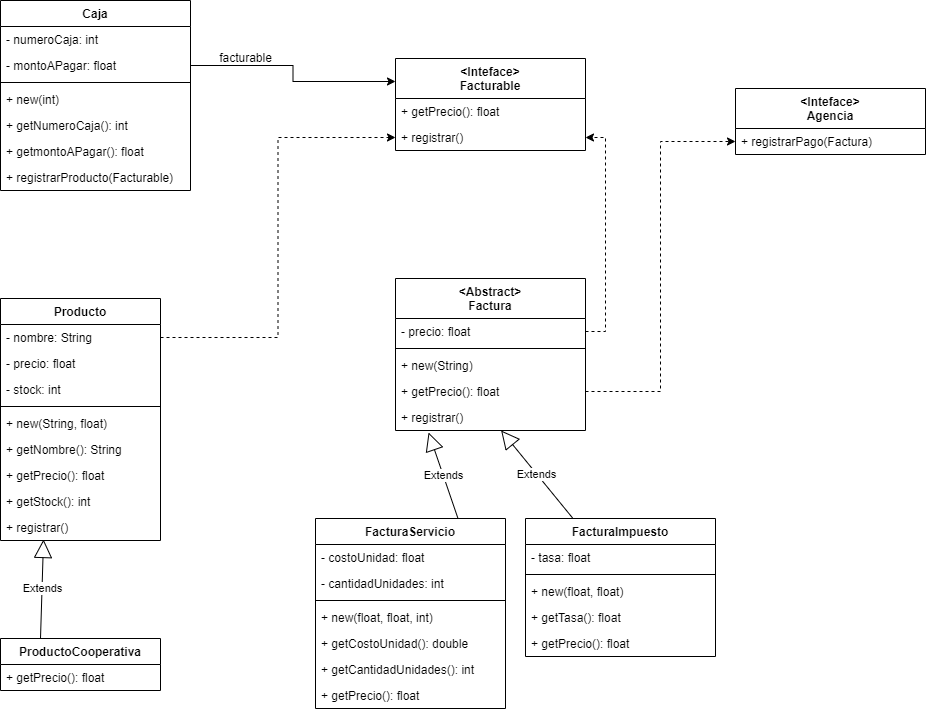

The diagram above was exported from draw.io. Its source (the exported page's mxGraphModel, read from the mxfile embedded in the PNG):
<mxGraphModel dx="1422" dy="754" grid="1" gridSize="10" guides="1" tooltips="1" connect="1" arrows="1" fold="1" page="1" pageScale="1" pageWidth="1169" pageHeight="826" background="none" math="0" shadow="0">
  <root>
    <mxCell id="0" />
    <mxCell id="1" parent="0" />
    <mxCell id="BArYmT1kLyiLxilNg3Uh-47" value="Caja" style="swimlane;fontStyle=1;align=center;verticalAlign=top;childLayout=stackLayout;horizontal=1;startSize=26;horizontalStack=0;resizeParent=1;resizeParentMax=0;resizeLast=0;collapsible=1;marginBottom=0;" parent="1" vertex="1">
      <mxGeometry x="185" y="42" width="190" height="190" as="geometry" />
    </mxCell>
    <mxCell id="BArYmT1kLyiLxilNg3Uh-48" value="- numeroCaja: int" style="text;strokeColor=none;fillColor=none;align=left;verticalAlign=top;spacingLeft=4;spacingRight=4;overflow=hidden;rotatable=0;points=[[0,0.5],[1,0.5]];portConstraint=eastwest;" parent="BArYmT1kLyiLxilNg3Uh-47" vertex="1">
      <mxGeometry y="26" width="190" height="26" as="geometry" />
    </mxCell>
    <mxCell id="BArYmT1kLyiLxilNg3Uh-70" value="- montoAPagar: float" style="text;strokeColor=none;fillColor=none;align=left;verticalAlign=top;spacingLeft=4;spacingRight=4;overflow=hidden;rotatable=0;points=[[0,0.5],[1,0.5]];portConstraint=eastwest;" parent="BArYmT1kLyiLxilNg3Uh-47" vertex="1">
      <mxGeometry y="52" width="190" height="26" as="geometry" />
    </mxCell>
    <mxCell id="BArYmT1kLyiLxilNg3Uh-49" value="" style="line;strokeWidth=1;fillColor=none;align=left;verticalAlign=middle;spacingTop=-1;spacingLeft=3;spacingRight=3;rotatable=0;labelPosition=right;points=[];portConstraint=eastwest;strokeColor=inherit;" parent="BArYmT1kLyiLxilNg3Uh-47" vertex="1">
      <mxGeometry y="78" width="190" height="8" as="geometry" />
    </mxCell>
    <mxCell id="BArYmT1kLyiLxilNg3Uh-50" value="+ new(int)" style="text;strokeColor=none;fillColor=none;align=left;verticalAlign=top;spacingLeft=4;spacingRight=4;overflow=hidden;rotatable=0;points=[[0,0.5],[1,0.5]];portConstraint=eastwest;" parent="BArYmT1kLyiLxilNg3Uh-47" vertex="1">
      <mxGeometry y="86" width="190" height="26" as="geometry" />
    </mxCell>
    <mxCell id="BArYmT1kLyiLxilNg3Uh-71" value="+ getNumeroCaja(): int" style="text;strokeColor=none;fillColor=none;align=left;verticalAlign=top;spacingLeft=4;spacingRight=4;overflow=hidden;rotatable=0;points=[[0,0.5],[1,0.5]];portConstraint=eastwest;" parent="BArYmT1kLyiLxilNg3Uh-47" vertex="1">
      <mxGeometry y="112" width="190" height="26" as="geometry" />
    </mxCell>
    <mxCell id="BArYmT1kLyiLxilNg3Uh-72" value="+ getmontoAPagar(): float" style="text;strokeColor=none;fillColor=none;align=left;verticalAlign=top;spacingLeft=4;spacingRight=4;overflow=hidden;rotatable=0;points=[[0,0.5],[1,0.5]];portConstraint=eastwest;" parent="BArYmT1kLyiLxilNg3Uh-47" vertex="1">
      <mxGeometry y="138" width="190" height="26" as="geometry" />
    </mxCell>
    <mxCell id="BArYmT1kLyiLxilNg3Uh-73" value="+ registrarProducto(Facturable)" style="text;strokeColor=none;fillColor=none;align=left;verticalAlign=top;spacingLeft=4;spacingRight=4;overflow=hidden;rotatable=0;points=[[0,0.5],[1,0.5]];portConstraint=eastwest;" parent="BArYmT1kLyiLxilNg3Uh-47" vertex="1">
      <mxGeometry y="164" width="190" height="26" as="geometry" />
    </mxCell>
    <mxCell id="BArYmT1kLyiLxilNg3Uh-51" value="Producto" style="swimlane;fontStyle=1;align=center;verticalAlign=top;childLayout=stackLayout;horizontal=1;startSize=26;horizontalStack=0;resizeParent=1;resizeParentMax=0;resizeLast=0;collapsible=1;marginBottom=0;" parent="1" vertex="1">
      <mxGeometry x="185" y="340" width="160" height="242" as="geometry" />
    </mxCell>
    <mxCell id="BArYmT1kLyiLxilNg3Uh-52" value="- nombre: String" style="text;strokeColor=none;fillColor=none;align=left;verticalAlign=top;spacingLeft=4;spacingRight=4;overflow=hidden;rotatable=0;points=[[0,0.5],[1,0.5]];portConstraint=eastwest;" parent="BArYmT1kLyiLxilNg3Uh-51" vertex="1">
      <mxGeometry y="26" width="160" height="26" as="geometry" />
    </mxCell>
    <mxCell id="BArYmT1kLyiLxilNg3Uh-55" value="- precio: float" style="text;strokeColor=none;fillColor=none;align=left;verticalAlign=top;spacingLeft=4;spacingRight=4;overflow=hidden;rotatable=0;points=[[0,0.5],[1,0.5]];portConstraint=eastwest;" parent="BArYmT1kLyiLxilNg3Uh-51" vertex="1">
      <mxGeometry y="52" width="160" height="26" as="geometry" />
    </mxCell>
    <mxCell id="BArYmT1kLyiLxilNg3Uh-68" value="- stock: int" style="text;strokeColor=none;fillColor=none;align=left;verticalAlign=top;spacingLeft=4;spacingRight=4;overflow=hidden;rotatable=0;points=[[0,0.5],[1,0.5]];portConstraint=eastwest;" parent="BArYmT1kLyiLxilNg3Uh-51" vertex="1">
      <mxGeometry y="78" width="160" height="26" as="geometry" />
    </mxCell>
    <mxCell id="BArYmT1kLyiLxilNg3Uh-53" value="" style="line;strokeWidth=1;fillColor=none;align=left;verticalAlign=middle;spacingTop=-1;spacingLeft=3;spacingRight=3;rotatable=0;labelPosition=right;points=[];portConstraint=eastwest;strokeColor=inherit;" parent="BArYmT1kLyiLxilNg3Uh-51" vertex="1">
      <mxGeometry y="104" width="160" height="8" as="geometry" />
    </mxCell>
    <mxCell id="BArYmT1kLyiLxilNg3Uh-67" value="+ new(String, float)" style="text;strokeColor=none;fillColor=none;align=left;verticalAlign=top;spacingLeft=4;spacingRight=4;overflow=hidden;rotatable=0;points=[[0,0.5],[1,0.5]];portConstraint=eastwest;" parent="BArYmT1kLyiLxilNg3Uh-51" vertex="1">
      <mxGeometry y="112" width="160" height="26" as="geometry" />
    </mxCell>
    <mxCell id="BArYmT1kLyiLxilNg3Uh-54" value="+ getNombre(): String" style="text;strokeColor=none;fillColor=none;align=left;verticalAlign=top;spacingLeft=4;spacingRight=4;overflow=hidden;rotatable=0;points=[[0,0.5],[1,0.5]];portConstraint=eastwest;" parent="BArYmT1kLyiLxilNg3Uh-51" vertex="1">
      <mxGeometry y="138" width="160" height="26" as="geometry" />
    </mxCell>
    <mxCell id="BArYmT1kLyiLxilNg3Uh-61" value="+ getPrecio(): float" style="text;strokeColor=none;fillColor=none;align=left;verticalAlign=top;spacingLeft=4;spacingRight=4;overflow=hidden;rotatable=0;points=[[0,0.5],[1,0.5]];portConstraint=eastwest;" parent="BArYmT1kLyiLxilNg3Uh-51" vertex="1">
      <mxGeometry y="164" width="160" height="26" as="geometry" />
    </mxCell>
    <mxCell id="BArYmT1kLyiLxilNg3Uh-69" value="+ getStock(): int" style="text;strokeColor=none;fillColor=none;align=left;verticalAlign=top;spacingLeft=4;spacingRight=4;overflow=hidden;rotatable=0;points=[[0,0.5],[1,0.5]];portConstraint=eastwest;" parent="BArYmT1kLyiLxilNg3Uh-51" vertex="1">
      <mxGeometry y="190" width="160" height="26" as="geometry" />
    </mxCell>
    <mxCell id="BArYmT1kLyiLxilNg3Uh-74" value="+ registrar()" style="text;strokeColor=none;fillColor=none;align=left;verticalAlign=top;spacingLeft=4;spacingRight=4;overflow=hidden;rotatable=0;points=[[0,0.5],[1,0.5]];portConstraint=eastwest;" parent="BArYmT1kLyiLxilNg3Uh-51" vertex="1">
      <mxGeometry y="216" width="160" height="26" as="geometry" />
    </mxCell>
    <mxCell id="BArYmT1kLyiLxilNg3Uh-56" value="ProductoCooperativa" style="swimlane;fontStyle=1;align=center;verticalAlign=top;childLayout=stackLayout;horizontal=1;startSize=26;horizontalStack=0;resizeParent=1;resizeParentMax=0;resizeLast=0;collapsible=1;marginBottom=0;" parent="1" vertex="1">
      <mxGeometry x="185" y="680" width="160" height="52" as="geometry" />
    </mxCell>
    <mxCell id="BArYmT1kLyiLxilNg3Uh-60" value="+ getPrecio(): float" style="text;strokeColor=none;fillColor=none;align=left;verticalAlign=top;spacingLeft=4;spacingRight=4;overflow=hidden;rotatable=0;points=[[0,0.5],[1,0.5]];portConstraint=eastwest;" parent="BArYmT1kLyiLxilNg3Uh-56" vertex="1">
      <mxGeometry y="26" width="160" height="26" as="geometry" />
    </mxCell>
    <mxCell id="BArYmT1kLyiLxilNg3Uh-63" value="Extends" style="endArrow=block;endSize=16;endFill=0;html=1;rounded=0;entryX=0.269;entryY=0.962;entryDx=0;entryDy=0;exitX=0.25;exitY=0;exitDx=0;exitDy=0;entryPerimeter=0;" parent="1" source="BArYmT1kLyiLxilNg3Uh-56" target="BArYmT1kLyiLxilNg3Uh-74" edge="1">
      <mxGeometry width="160" relative="1" as="geometry">
        <mxPoint x="790.96" y="256.99199999999996" as="sourcePoint" />
        <mxPoint x="670" y="370" as="targetPoint" />
      </mxGeometry>
    </mxCell>
    <mxCell id="J7WTkz-sUHK-64K0QLwd-1" value="FacturaImpuesto" style="swimlane;fontStyle=1;align=center;verticalAlign=top;childLayout=stackLayout;horizontal=1;startSize=26;horizontalStack=0;resizeParent=1;resizeParentMax=0;resizeLast=0;collapsible=1;marginBottom=0;" vertex="1" parent="1">
      <mxGeometry x="710" y="560" width="190" height="138" as="geometry" />
    </mxCell>
    <mxCell id="J7WTkz-sUHK-64K0QLwd-2" value="- tasa: float" style="text;strokeColor=none;fillColor=none;align=left;verticalAlign=top;spacingLeft=4;spacingRight=4;overflow=hidden;rotatable=0;points=[[0,0.5],[1,0.5]];portConstraint=eastwest;" vertex="1" parent="J7WTkz-sUHK-64K0QLwd-1">
      <mxGeometry y="26" width="190" height="26" as="geometry" />
    </mxCell>
    <mxCell id="J7WTkz-sUHK-64K0QLwd-4" value="" style="line;strokeWidth=1;fillColor=none;align=left;verticalAlign=middle;spacingTop=-1;spacingLeft=3;spacingRight=3;rotatable=0;labelPosition=right;points=[];portConstraint=eastwest;strokeColor=inherit;" vertex="1" parent="J7WTkz-sUHK-64K0QLwd-1">
      <mxGeometry y="52" width="190" height="8" as="geometry" />
    </mxCell>
    <mxCell id="J7WTkz-sUHK-64K0QLwd-5" value="+ new(float, float)" style="text;strokeColor=none;fillColor=none;align=left;verticalAlign=top;spacingLeft=4;spacingRight=4;overflow=hidden;rotatable=0;points=[[0,0.5],[1,0.5]];portConstraint=eastwest;" vertex="1" parent="J7WTkz-sUHK-64K0QLwd-1">
      <mxGeometry y="60" width="190" height="26" as="geometry" />
    </mxCell>
    <mxCell id="J7WTkz-sUHK-64K0QLwd-6" value="+ getTasa(): float" style="text;strokeColor=none;fillColor=none;align=left;verticalAlign=top;spacingLeft=4;spacingRight=4;overflow=hidden;rotatable=0;points=[[0,0.5],[1,0.5]];portConstraint=eastwest;" vertex="1" parent="J7WTkz-sUHK-64K0QLwd-1">
      <mxGeometry y="86" width="190" height="26" as="geometry" />
    </mxCell>
    <mxCell id="J7WTkz-sUHK-64K0QLwd-33" value="+ getPrecio(): float" style="text;strokeColor=none;fillColor=none;align=left;verticalAlign=top;spacingLeft=4;spacingRight=4;overflow=hidden;rotatable=0;points=[[0,0.5],[1,0.5]];portConstraint=eastwest;" vertex="1" parent="J7WTkz-sUHK-64K0QLwd-1">
      <mxGeometry y="112" width="190" height="26" as="geometry" />
    </mxCell>
    <mxCell id="J7WTkz-sUHK-64K0QLwd-9" value="FacturaServicio" style="swimlane;fontStyle=1;align=center;verticalAlign=top;childLayout=stackLayout;horizontal=1;startSize=26;horizontalStack=0;resizeParent=1;resizeParentMax=0;resizeLast=0;collapsible=1;marginBottom=0;" vertex="1" parent="1">
      <mxGeometry x="500" y="560" width="190" height="190" as="geometry" />
    </mxCell>
    <mxCell id="J7WTkz-sUHK-64K0QLwd-10" value="- costoUnidad: float" style="text;strokeColor=none;fillColor=none;align=left;verticalAlign=top;spacingLeft=4;spacingRight=4;overflow=hidden;rotatable=0;points=[[0,0.5],[1,0.5]];portConstraint=eastwest;" vertex="1" parent="J7WTkz-sUHK-64K0QLwd-9">
      <mxGeometry y="26" width="190" height="26" as="geometry" />
    </mxCell>
    <mxCell id="J7WTkz-sUHK-64K0QLwd-11" value="- cantidadUnidades: int" style="text;strokeColor=none;fillColor=none;align=left;verticalAlign=top;spacingLeft=4;spacingRight=4;overflow=hidden;rotatable=0;points=[[0,0.5],[1,0.5]];portConstraint=eastwest;" vertex="1" parent="J7WTkz-sUHK-64K0QLwd-9">
      <mxGeometry y="52" width="190" height="26" as="geometry" />
    </mxCell>
    <mxCell id="J7WTkz-sUHK-64K0QLwd-12" value="" style="line;strokeWidth=1;fillColor=none;align=left;verticalAlign=middle;spacingTop=-1;spacingLeft=3;spacingRight=3;rotatable=0;labelPosition=right;points=[];portConstraint=eastwest;strokeColor=inherit;" vertex="1" parent="J7WTkz-sUHK-64K0QLwd-9">
      <mxGeometry y="78" width="190" height="8" as="geometry" />
    </mxCell>
    <mxCell id="J7WTkz-sUHK-64K0QLwd-13" value="+ new(float, float, int)" style="text;strokeColor=none;fillColor=none;align=left;verticalAlign=top;spacingLeft=4;spacingRight=4;overflow=hidden;rotatable=0;points=[[0,0.5],[1,0.5]];portConstraint=eastwest;" vertex="1" parent="J7WTkz-sUHK-64K0QLwd-9">
      <mxGeometry y="86" width="190" height="26" as="geometry" />
    </mxCell>
    <mxCell id="J7WTkz-sUHK-64K0QLwd-14" value="+ getCostoUnidad(): double" style="text;strokeColor=none;fillColor=none;align=left;verticalAlign=top;spacingLeft=4;spacingRight=4;overflow=hidden;rotatable=0;points=[[0,0.5],[1,0.5]];portConstraint=eastwest;" vertex="1" parent="J7WTkz-sUHK-64K0QLwd-9">
      <mxGeometry y="112" width="190" height="26" as="geometry" />
    </mxCell>
    <mxCell id="J7WTkz-sUHK-64K0QLwd-15" value="+ getCantidadUnidades(): int" style="text;strokeColor=none;fillColor=none;align=left;verticalAlign=top;spacingLeft=4;spacingRight=4;overflow=hidden;rotatable=0;points=[[0,0.5],[1,0.5]];portConstraint=eastwest;" vertex="1" parent="J7WTkz-sUHK-64K0QLwd-9">
      <mxGeometry y="138" width="190" height="26" as="geometry" />
    </mxCell>
    <mxCell id="J7WTkz-sUHK-64K0QLwd-32" value="+ getPrecio(): float" style="text;strokeColor=none;fillColor=none;align=left;verticalAlign=top;spacingLeft=4;spacingRight=4;overflow=hidden;rotatable=0;points=[[0,0.5],[1,0.5]];portConstraint=eastwest;" vertex="1" parent="J7WTkz-sUHK-64K0QLwd-9">
      <mxGeometry y="164" width="190" height="26" as="geometry" />
    </mxCell>
    <mxCell id="J7WTkz-sUHK-64K0QLwd-18" value="&lt;Inteface&gt;&#10;Agencia" style="swimlane;fontStyle=1;align=center;verticalAlign=top;childLayout=stackLayout;horizontal=1;startSize=40;horizontalStack=0;resizeParent=1;resizeParentMax=0;resizeLast=0;collapsible=1;marginBottom=0;" vertex="1" parent="1">
      <mxGeometry x="920" y="130" width="190" height="66" as="geometry" />
    </mxCell>
    <mxCell id="J7WTkz-sUHK-64K0QLwd-25" value="+ registrarPago(Factura)" style="text;strokeColor=none;fillColor=none;align=left;verticalAlign=top;spacingLeft=4;spacingRight=4;overflow=hidden;rotatable=0;points=[[0,0.5],[1,0.5]];portConstraint=eastwest;" vertex="1" parent="J7WTkz-sUHK-64K0QLwd-18">
      <mxGeometry y="40" width="190" height="26" as="geometry" />
    </mxCell>
    <mxCell id="J7WTkz-sUHK-64K0QLwd-42" style="edgeStyle=orthogonalEdgeStyle;rounded=0;orthogonalLoop=1;jettySize=auto;html=1;exitX=1;exitY=0.5;exitDx=0;exitDy=0;entryX=1;entryY=0.5;entryDx=0;entryDy=0;dashed=1;" edge="1" parent="1" source="J7WTkz-sUHK-64K0QLwd-27" target="J7WTkz-sUHK-64K0QLwd-39">
      <mxGeometry relative="1" as="geometry" />
    </mxCell>
    <mxCell id="J7WTkz-sUHK-64K0QLwd-26" value="&lt;Abstract&gt;&#10;Factura" style="swimlane;fontStyle=1;align=center;verticalAlign=top;childLayout=stackLayout;horizontal=1;startSize=40;horizontalStack=0;resizeParent=1;resizeParentMax=0;resizeLast=0;collapsible=1;marginBottom=0;" vertex="1" parent="1">
      <mxGeometry x="580" y="320" width="190" height="152" as="geometry" />
    </mxCell>
    <mxCell id="J7WTkz-sUHK-64K0QLwd-27" value="- precio: float" style="text;strokeColor=none;fillColor=none;align=left;verticalAlign=top;spacingLeft=4;spacingRight=4;overflow=hidden;rotatable=0;points=[[0,0.5],[1,0.5]];portConstraint=eastwest;" vertex="1" parent="J7WTkz-sUHK-64K0QLwd-26">
      <mxGeometry y="40" width="190" height="26" as="geometry" />
    </mxCell>
    <mxCell id="J7WTkz-sUHK-64K0QLwd-28" value="" style="line;strokeWidth=1;fillColor=none;align=left;verticalAlign=middle;spacingTop=-1;spacingLeft=3;spacingRight=3;rotatable=0;labelPosition=right;points=[];portConstraint=eastwest;strokeColor=inherit;" vertex="1" parent="J7WTkz-sUHK-64K0QLwd-26">
      <mxGeometry y="66" width="190" height="8" as="geometry" />
    </mxCell>
    <mxCell id="J7WTkz-sUHK-64K0QLwd-29" value="+ new(String)" style="text;strokeColor=none;fillColor=none;align=left;verticalAlign=top;spacingLeft=4;spacingRight=4;overflow=hidden;rotatable=0;points=[[0,0.5],[1,0.5]];portConstraint=eastwest;" vertex="1" parent="J7WTkz-sUHK-64K0QLwd-26">
      <mxGeometry y="74" width="190" height="26" as="geometry" />
    </mxCell>
    <mxCell id="J7WTkz-sUHK-64K0QLwd-30" value="+ getPrecio(): float" style="text;strokeColor=none;fillColor=none;align=left;verticalAlign=top;spacingLeft=4;spacingRight=4;overflow=hidden;rotatable=0;points=[[0,0.5],[1,0.5]];portConstraint=eastwest;" vertex="1" parent="J7WTkz-sUHK-64K0QLwd-26">
      <mxGeometry y="100" width="190" height="26" as="geometry" />
    </mxCell>
    <mxCell id="J7WTkz-sUHK-64K0QLwd-31" value="+ registrar()" style="text;strokeColor=none;fillColor=none;align=left;verticalAlign=top;spacingLeft=4;spacingRight=4;overflow=hidden;rotatable=0;points=[[0,0.5],[1,0.5]];portConstraint=eastwest;" vertex="1" parent="J7WTkz-sUHK-64K0QLwd-26">
      <mxGeometry y="126" width="190" height="26" as="geometry" />
    </mxCell>
    <mxCell id="J7WTkz-sUHK-64K0QLwd-34" value="Extends" style="endArrow=block;endSize=16;endFill=0;html=1;rounded=0;exitX=0.75;exitY=0;exitDx=0;exitDy=0;entryX=0.174;entryY=1.077;entryDx=0;entryDy=0;entryPerimeter=0;" edge="1" parent="1" source="J7WTkz-sUHK-64K0QLwd-9" target="J7WTkz-sUHK-64K0QLwd-31">
      <mxGeometry width="160" relative="1" as="geometry">
        <mxPoint x="500" y="510" as="sourcePoint" />
        <mxPoint x="646.9299999999998" y="473.01199999999994" as="targetPoint" />
      </mxGeometry>
    </mxCell>
    <mxCell id="J7WTkz-sUHK-64K0QLwd-35" value="Extends" style="endArrow=block;endSize=16;endFill=0;html=1;rounded=0;exitX=0.25;exitY=0;exitDx=0;exitDy=0;" edge="1" parent="1" source="J7WTkz-sUHK-64K0QLwd-1" target="J7WTkz-sUHK-64K0QLwd-31">
      <mxGeometry width="160" relative="1" as="geometry">
        <mxPoint x="702.5" y="570" as="sourcePoint" />
        <mxPoint x="764.9200000000001" y="473.01199999999994" as="targetPoint" />
      </mxGeometry>
    </mxCell>
    <mxCell id="J7WTkz-sUHK-64K0QLwd-36" value="&lt;Inteface&gt;&#10;Facturable" style="swimlane;fontStyle=1;align=center;verticalAlign=top;childLayout=stackLayout;horizontal=1;startSize=40;horizontalStack=0;resizeParent=1;resizeParentMax=0;resizeLast=0;collapsible=1;marginBottom=0;" vertex="1" parent="1">
      <mxGeometry x="580" y="100" width="190" height="92" as="geometry" />
    </mxCell>
    <mxCell id="J7WTkz-sUHK-64K0QLwd-37" value="+ getPrecio(): float" style="text;strokeColor=none;fillColor=none;align=left;verticalAlign=top;spacingLeft=4;spacingRight=4;overflow=hidden;rotatable=0;points=[[0,0.5],[1,0.5]];portConstraint=eastwest;" vertex="1" parent="J7WTkz-sUHK-64K0QLwd-36">
      <mxGeometry y="40" width="190" height="26" as="geometry" />
    </mxCell>
    <mxCell id="J7WTkz-sUHK-64K0QLwd-39" value="+ registrar()" style="text;strokeColor=none;fillColor=none;align=left;verticalAlign=top;spacingLeft=4;spacingRight=4;overflow=hidden;rotatable=0;points=[[0,0.5],[1,0.5]];portConstraint=eastwest;" vertex="1" parent="J7WTkz-sUHK-64K0QLwd-36">
      <mxGeometry y="66" width="190" height="26" as="geometry" />
    </mxCell>
    <mxCell id="J7WTkz-sUHK-64K0QLwd-40" style="edgeStyle=orthogonalEdgeStyle;rounded=0;orthogonalLoop=1;jettySize=auto;html=1;exitX=1;exitY=0.5;exitDx=0;exitDy=0;entryX=0;entryY=0.5;entryDx=0;entryDy=0;dashed=1;" edge="1" parent="1" source="BArYmT1kLyiLxilNg3Uh-52" target="J7WTkz-sUHK-64K0QLwd-39">
      <mxGeometry relative="1" as="geometry" />
    </mxCell>
    <mxCell id="J7WTkz-sUHK-64K0QLwd-43" style="edgeStyle=orthogonalEdgeStyle;rounded=0;orthogonalLoop=1;jettySize=auto;html=1;exitX=1;exitY=0.5;exitDx=0;exitDy=0;entryX=0;entryY=0.25;entryDx=0;entryDy=0;" edge="1" parent="1" source="BArYmT1kLyiLxilNg3Uh-70" target="J7WTkz-sUHK-64K0QLwd-36">
      <mxGeometry relative="1" as="geometry" />
    </mxCell>
    <mxCell id="J7WTkz-sUHK-64K0QLwd-44" value="facturable" style="text;html=1;align=center;verticalAlign=middle;resizable=0;points=[];autosize=1;strokeColor=none;fillColor=none;" vertex="1" parent="1">
      <mxGeometry x="390" y="85" width="80" height="30" as="geometry" />
    </mxCell>
    <mxCell id="J7WTkz-sUHK-64K0QLwd-46" style="edgeStyle=orthogonalEdgeStyle;rounded=0;orthogonalLoop=1;jettySize=auto;html=1;exitX=1;exitY=0.5;exitDx=0;exitDy=0;entryX=0;entryY=0.5;entryDx=0;entryDy=0;dashed=1;" edge="1" parent="1" source="J7WTkz-sUHK-64K0QLwd-30" target="J7WTkz-sUHK-64K0QLwd-25">
      <mxGeometry relative="1" as="geometry" />
    </mxCell>
  </root>
</mxGraphModel>